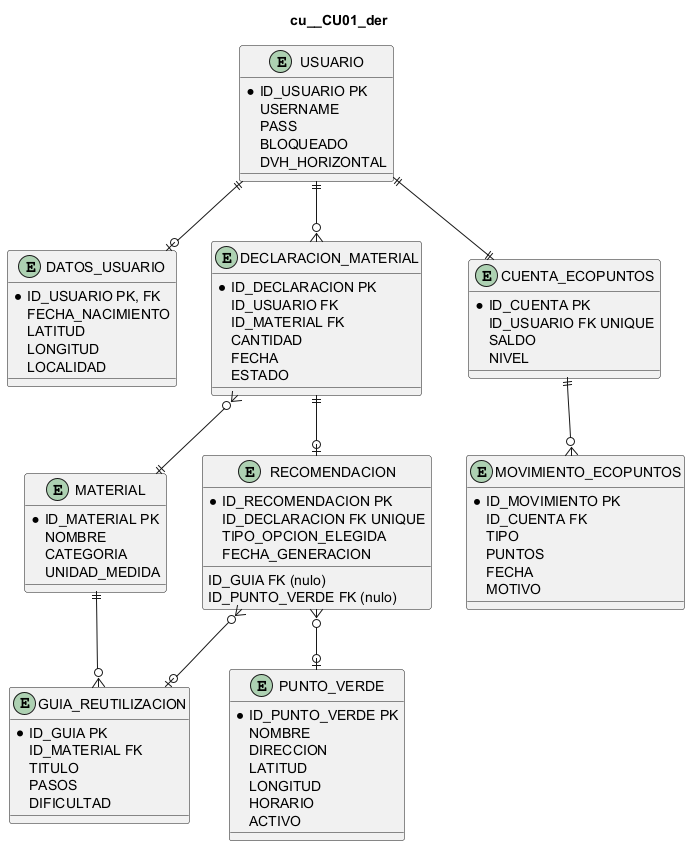

The diagram above was rendered by PlantUML. Its source (embedded in the PNG):
@startuml
title cu__CU01_der
entity "USUARIO" as USUARIO {
  *ID_USUARIO PK
  USERNAME
  PASS
  BLOQUEADO
  DVH_HORIZONTAL
}
entity "DATOS_USUARIO" as DATOS_USUARIO {
  *ID_USUARIO PK, FK
  FECHA_NACIMIENTO
  LATITUD
  LONGITUD
  LOCALIDAD
}
entity "DECLARACION_MATERIAL" as DECLARACION {
  *ID_DECLARACION PK
  ID_USUARIO FK
  ID_MATERIAL FK
  CANTIDAD
  FECHA
  ESTADO
}
entity "MATERIAL" as MATERIAL {
  *ID_MATERIAL PK
  NOMBRE
  CATEGORIA
  UNIDAD_MEDIDA
}
entity "RECOMENDACION" as RECOMENDACION {
  *ID_RECOMENDACION PK
  ID_DECLARACION FK UNIQUE
  ID_GUIA FK (nulo)
  ID_PUNTO_VERDE FK (nulo)
  TIPO_OPCION_ELEGIDA
  FECHA_GENERACION
}
entity "GUIA_REUTILIZACION" as GUIA {
  *ID_GUIA PK
  ID_MATERIAL FK
  TITULO
  PASOS
  DIFICULTAD
}
entity "PUNTO_VERDE" as PUNTO_VERDE {
  *ID_PUNTO_VERDE PK
  NOMBRE
  DIRECCION
  LATITUD
  LONGITUD
  HORARIO
  ACTIVO
}
entity "CUENTA_ECOPUNTOS" as CUENTA {
  *ID_CUENTA PK
  ID_USUARIO FK UNIQUE
  SALDO
  NIVEL
}
entity "MOVIMIENTO_ECOPUNTOS" as MOVIMIENTO {
  *ID_MOVIMIENTO PK
  ID_CUENTA FK
  TIPO
  PUNTOS
  FECHA
  MOTIVO
}
USUARIO ||--o{ DECLARACION
DECLARACION }o--|| MATERIAL
DECLARACION ||--o| RECOMENDACION
RECOMENDACION }o--o| GUIA
RECOMENDACION }o--o| PUNTO_VERDE
USUARIO ||--|| CUENTA
CUENTA ||--o{ MOVIMIENTO
MATERIAL ||--o{ GUIA
USUARIO ||--o| DATOS_USUARIO
@enduml